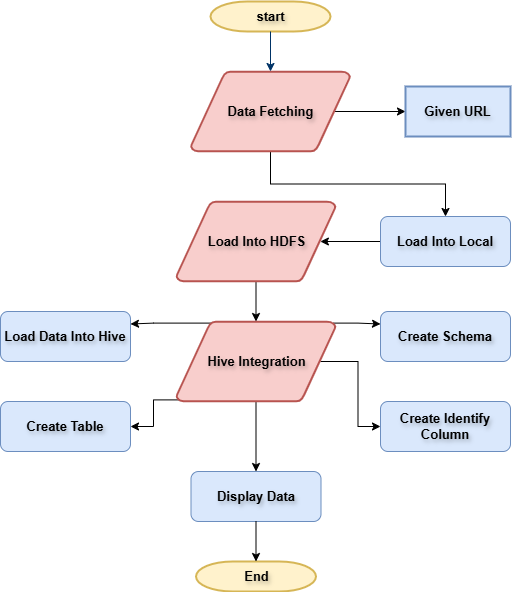

The diagram above was exported from draw.io. Its source (the exported page's mxGraphModel, read from the mxfile embedded in the PNG):
<mxGraphModel dx="872" dy="479" grid="1" gridSize="10" guides="1" tooltips="1" connect="1" arrows="1" fold="1" page="1" pageScale="1" pageWidth="1169" pageHeight="827" background="none" math="0" shadow="0">
  <root>
    <mxCell id="0" />
    <mxCell id="1" parent="0" />
    <mxCell id="2" value="start" style="shape=mxgraph.flowchart.terminator;strokeWidth=2;gradientDirection=north;fontStyle=1;html=1;fillColor=#fff2cc;strokeColor=#d6b656;fontSize=13;labelBackgroundColor=none;labelBorderColor=none;textShadow=1;" parent="1" vertex="1">
      <mxGeometry x="260" y="60" width="120" height="30" as="geometry" />
    </mxCell>
    <mxCell id="zh0czN3IcfM9zf5Yr7OI-56" value="" style="edgeStyle=orthogonalEdgeStyle;rounded=0;orthogonalLoop=1;jettySize=auto;html=1;exitX=0.905;exitY=0.5;exitDx=0;exitDy=0;exitPerimeter=0;fontStyle=1;fontSize=13;labelBackgroundColor=none;labelBorderColor=none;textShadow=1;" edge="1" parent="1" source="3" target="zh0czN3IcfM9zf5Yr7OI-55">
      <mxGeometry relative="1" as="geometry" />
    </mxCell>
    <mxCell id="zh0czN3IcfM9zf5Yr7OI-63" style="edgeStyle=orthogonalEdgeStyle;rounded=0;orthogonalLoop=1;jettySize=auto;html=1;exitX=0.5;exitY=1;exitDx=0;exitDy=0;exitPerimeter=0;entryX=0.5;entryY=0;entryDx=0;entryDy=0;fontStyle=1;fontSize=13;labelBackgroundColor=none;labelBorderColor=none;textShadow=1;" edge="1" parent="1" source="3" target="zh0czN3IcfM9zf5Yr7OI-60">
      <mxGeometry relative="1" as="geometry" />
    </mxCell>
    <mxCell id="3" value="Data Fetching" style="shape=mxgraph.flowchart.data;strokeWidth=2;gradientDirection=north;fontStyle=1;html=1;fillColor=#f8cecc;strokeColor=#b85450;fontSize=13;labelBackgroundColor=none;labelBorderColor=none;textShadow=1;" parent="1" vertex="1">
      <mxGeometry x="240.5" y="130" width="159" height="80" as="geometry" />
    </mxCell>
    <mxCell id="7" style="fontStyle=1;strokeColor=#003366;strokeWidth=1;html=1;fontSize=13;labelBackgroundColor=none;labelBorderColor=none;textShadow=1;" parent="1" source="2" target="3" edge="1">
      <mxGeometry relative="1" as="geometry" />
    </mxCell>
    <mxCell id="zh0czN3IcfM9zf5Yr7OI-55" value="Given URL" style="whiteSpace=wrap;html=1;strokeWidth=2;gradientDirection=north;fontStyle=1;fillColor=#dae8fc;strokeColor=#6c8ebf;fontSize=13;labelBackgroundColor=none;labelBorderColor=none;textShadow=1;" vertex="1" parent="1">
      <mxGeometry x="455" y="145" width="105" height="50" as="geometry" />
    </mxCell>
    <mxCell id="zh0czN3IcfM9zf5Yr7OI-79" value="" style="edgeStyle=orthogonalEdgeStyle;rounded=0;orthogonalLoop=1;jettySize=auto;html=1;fontStyle=1;fontSize=13;labelBackgroundColor=none;labelBorderColor=none;textShadow=1;" edge="1" parent="1" source="zh0czN3IcfM9zf5Yr7OI-58" target="zh0czN3IcfM9zf5Yr7OI-78">
      <mxGeometry relative="1" as="geometry" />
    </mxCell>
    <mxCell id="zh0czN3IcfM9zf5Yr7OI-58" value="Load Into HDFS" style="shape=mxgraph.flowchart.data;strokeWidth=2;gradientDirection=north;fontStyle=1;html=1;fillColor=#f8cecc;strokeColor=#b85450;fontSize=13;labelBackgroundColor=none;labelBorderColor=none;textShadow=1;" vertex="1" parent="1">
      <mxGeometry x="226" y="260" width="159" height="80" as="geometry" />
    </mxCell>
    <mxCell id="zh0czN3IcfM9zf5Yr7OI-62" value="" style="edgeStyle=orthogonalEdgeStyle;rounded=0;orthogonalLoop=1;jettySize=auto;html=1;entryX=0.905;entryY=0.5;entryDx=0;entryDy=0;entryPerimeter=0;fontStyle=1;fontSize=13;labelBackgroundColor=none;labelBorderColor=none;textShadow=1;" edge="1" parent="1" source="zh0czN3IcfM9zf5Yr7OI-60" target="zh0czN3IcfM9zf5Yr7OI-58">
      <mxGeometry relative="1" as="geometry" />
    </mxCell>
    <mxCell id="zh0czN3IcfM9zf5Yr7OI-60" value="Load Into Local" style="rounded=1;whiteSpace=wrap;html=1;fillColor=#dae8fc;strokeColor=#6c8ebf;fontStyle=1;fontSize=13;labelBackgroundColor=none;labelBorderColor=none;textShadow=1;" vertex="1" parent="1">
      <mxGeometry x="430" y="275" width="130" height="50" as="geometry" />
    </mxCell>
    <mxCell id="zh0czN3IcfM9zf5Yr7OI-65" value="Create Schema" style="rounded=1;whiteSpace=wrap;html=1;fillColor=#dae8fc;strokeColor=#6c8ebf;fontStyle=1;fontSize=13;labelBackgroundColor=none;labelBorderColor=none;textShadow=1;" vertex="1" parent="1">
      <mxGeometry x="430" y="370" width="130" height="50" as="geometry" />
    </mxCell>
    <mxCell id="zh0czN3IcfM9zf5Yr7OI-67" style="edgeStyle=orthogonalEdgeStyle;rounded=0;orthogonalLoop=1;jettySize=auto;html=1;exitX=0.985;exitY=0.02;exitDx=0;exitDy=0;entryX=0;entryY=0.25;entryDx=0;entryDy=0;exitPerimeter=0;fontStyle=1;fontSize=13;labelBackgroundColor=none;labelBorderColor=none;textShadow=1;" edge="1" parent="1" source="zh0czN3IcfM9zf5Yr7OI-78" target="zh0czN3IcfM9zf5Yr7OI-65">
      <mxGeometry relative="1" as="geometry">
        <mxPoint x="490" y="420" as="sourcePoint" />
      </mxGeometry>
    </mxCell>
    <mxCell id="zh0czN3IcfM9zf5Yr7OI-68" value="Create Identify Column" style="rounded=1;whiteSpace=wrap;html=1;fillColor=#dae8fc;strokeColor=#6c8ebf;fontStyle=1;fontSize=13;labelBackgroundColor=none;labelBorderColor=none;textShadow=1;" vertex="1" parent="1">
      <mxGeometry x="430" y="460" width="130" height="50" as="geometry" />
    </mxCell>
    <mxCell id="zh0czN3IcfM9zf5Yr7OI-69" value="Create Table" style="rounded=1;whiteSpace=wrap;html=1;fillColor=#dae8fc;strokeColor=#6c8ebf;fontStyle=1;fontSize=13;labelBackgroundColor=none;labelBorderColor=none;textShadow=1;" vertex="1" parent="1">
      <mxGeometry x="50" y="460" width="130" height="50" as="geometry" />
    </mxCell>
    <mxCell id="zh0czN3IcfM9zf5Yr7OI-76" value="Load Data Into Hive" style="rounded=1;whiteSpace=wrap;html=1;fillColor=#dae8fc;strokeColor=#6c8ebf;fontStyle=1;fontSize=13;labelBackgroundColor=none;labelBorderColor=none;textShadow=1;" vertex="1" parent="1">
      <mxGeometry x="50" y="370" width="130" height="50" as="geometry" />
    </mxCell>
    <mxCell id="zh0czN3IcfM9zf5Yr7OI-77" value="Display Data" style="rounded=1;whiteSpace=wrap;html=1;fillColor=#dae8fc;strokeColor=#6c8ebf;fontStyle=1;fontSize=13;labelBackgroundColor=none;labelBorderColor=none;textShadow=1;" vertex="1" parent="1">
      <mxGeometry x="240.5" y="530" width="130" height="50" as="geometry" />
    </mxCell>
    <mxCell id="zh0czN3IcfM9zf5Yr7OI-86" style="edgeStyle=orthogonalEdgeStyle;rounded=0;orthogonalLoop=1;jettySize=auto;html=1;exitX=0.905;exitY=0.5;exitDx=0;exitDy=0;exitPerimeter=0;entryX=0;entryY=0.5;entryDx=0;entryDy=0;fontStyle=1;fontSize=13;labelBackgroundColor=none;labelBorderColor=none;textShadow=1;" edge="1" parent="1" source="zh0czN3IcfM9zf5Yr7OI-78" target="zh0czN3IcfM9zf5Yr7OI-68">
      <mxGeometry relative="1" as="geometry" />
    </mxCell>
    <mxCell id="zh0czN3IcfM9zf5Yr7OI-87" style="edgeStyle=orthogonalEdgeStyle;rounded=0;orthogonalLoop=1;jettySize=auto;html=1;exitX=0.5;exitY=1;exitDx=0;exitDy=0;exitPerimeter=0;entryX=0.5;entryY=0;entryDx=0;entryDy=0;fontStyle=1;fontSize=13;labelBackgroundColor=none;labelBorderColor=none;textShadow=1;" edge="1" parent="1" source="zh0czN3IcfM9zf5Yr7OI-78" target="zh0czN3IcfM9zf5Yr7OI-77">
      <mxGeometry relative="1" as="geometry" />
    </mxCell>
    <mxCell id="zh0czN3IcfM9zf5Yr7OI-88" style="edgeStyle=orthogonalEdgeStyle;rounded=0;orthogonalLoop=1;jettySize=auto;html=1;exitX=0.015;exitY=0.98;exitDx=0;exitDy=0;exitPerimeter=0;entryX=1;entryY=0.5;entryDx=0;entryDy=0;fontStyle=1;fontSize=13;labelBackgroundColor=none;labelBorderColor=none;textShadow=1;" edge="1" parent="1" source="zh0czN3IcfM9zf5Yr7OI-78" target="zh0czN3IcfM9zf5Yr7OI-69">
      <mxGeometry relative="1" as="geometry" />
    </mxCell>
    <mxCell id="zh0czN3IcfM9zf5Yr7OI-89" style="edgeStyle=orthogonalEdgeStyle;rounded=0;orthogonalLoop=1;jettySize=auto;html=1;exitX=0.23;exitY=0.02;exitDx=0;exitDy=0;exitPerimeter=0;entryX=1;entryY=0.25;entryDx=0;entryDy=0;fontStyle=1;fontSize=13;labelBackgroundColor=none;labelBorderColor=none;textShadow=1;" edge="1" parent="1" source="zh0czN3IcfM9zf5Yr7OI-78" target="zh0czN3IcfM9zf5Yr7OI-76">
      <mxGeometry relative="1" as="geometry" />
    </mxCell>
    <mxCell id="zh0czN3IcfM9zf5Yr7OI-78" value="Hive Integration" style="shape=mxgraph.flowchart.data;strokeWidth=2;gradientDirection=north;fontStyle=1;html=1;fillColor=#f8cecc;strokeColor=#b85450;fontSize=13;labelBackgroundColor=none;labelBorderColor=none;textShadow=1;" vertex="1" parent="1">
      <mxGeometry x="226" y="380" width="159" height="80" as="geometry" />
    </mxCell>
    <mxCell id="zh0czN3IcfM9zf5Yr7OI-91" value="End" style="shape=mxgraph.flowchart.terminator;strokeWidth=2;gradientDirection=north;fontStyle=1;html=1;fillColor=#fff2cc;strokeColor=#d6b656;fontSize=13;labelBackgroundColor=none;labelBorderColor=none;textShadow=1;" vertex="1" parent="1">
      <mxGeometry x="245.5" y="620" width="120" height="30" as="geometry" />
    </mxCell>
    <mxCell id="zh0czN3IcfM9zf5Yr7OI-92" style="edgeStyle=orthogonalEdgeStyle;rounded=0;orthogonalLoop=1;jettySize=auto;html=1;exitX=0.5;exitY=1;exitDx=0;exitDy=0;entryX=0.5;entryY=0;entryDx=0;entryDy=0;entryPerimeter=0;fontStyle=1;fontSize=13;labelBackgroundColor=none;labelBorderColor=none;textShadow=1;" edge="1" parent="1" source="zh0czN3IcfM9zf5Yr7OI-77" target="zh0czN3IcfM9zf5Yr7OI-91">
      <mxGeometry relative="1" as="geometry" />
    </mxCell>
  </root>
</mxGraphModel>